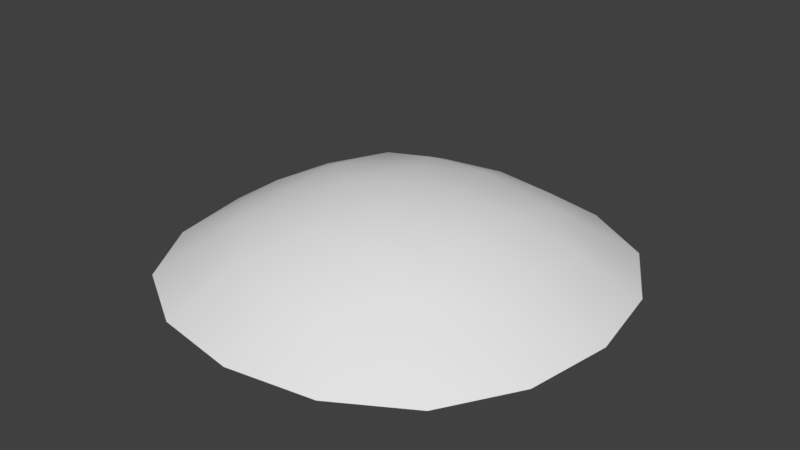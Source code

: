 # Source: bush01.blend  (saved by Blender 2.79.0; exported with 4.5.12 LTS)
import bpy
from mathutils import Matrix  # noqa: F401  (used for matrix-valued properties, if any)

bpy.ops.wm.read_factory_settings(use_empty=True)
scene = bpy.context.scene
scene.name = 'Scene'

# ---- collections
col_collection_1 = bpy.data.collections.new('Collection 1'); scene.collection.children.link(col_collection_1)

# ---- materials (node trees are filled in below, after node groups)
mat_bush01 = bpy.data.materials.new('Bush01')
mat_bush01.alpha_threshold = 0.0
mat_bush01.use_transparent_shadow = False
mat_bush01.roughness = 0.5

# ---- material node trees

# ---- world
world_world = bpy.data.worlds.new('World'); scene.world = world_world
world_world.color = (0.05088, 0.05088, 0.05088)
world_world.use_sun_shadow = False
world_world.sun_shadow_jitter_overblur = 0.0
world_world.cycles.sampling_method = 'MANUAL'

# ---- meshes
me_brush01 = bpy.data.meshes.new('brush01')
me_brush01.from_pydata([(-2.733, 0.4348, 0.7056), (-2.594, -0.5796, 0.6892), (-1.731, 0.7809, 1.163), (-2.601, 1.455, 0.6846), (-1.717, -0.2173, 1.127), (-0.2178, 2.951, 0.7056), (-1.232, 2.812, 0.6892), (0.1282, 1.949, 1.163), (0.8023, 2.819, 0.6846), (-0.8699, 1.935, 1.127), (2.298, 0.4357, 0.7056), (2.16, 1.45, 0.6892), (1.296, 0.08965, 1.163), (2.166, -0.5844, 0.6846), (1.282, 1.088, 1.127), (-0.217, -2.08, 0.7056), (0.7975, -1.942, 0.6892), (-0.563, -1.078, 1.163), (-1.237, -1.948, 0.6846), (0.4352, -1.064, 1.127), (-0.2174, 0.4353, 1.377), (-0.5177, 1.154, 1.331), (-0.9364, 0.135, 1.331), (0.08289, -0.2837, 1.331), (0.5016, 0.7355, 1.331), (-3.448, 1.82, 0.09605), (-3.679, 0.4353, 0.09605), (-3.448, -0.9494, 0.09605), (-1.802, -1.139, 0.9164), (1.167, 3.666, 0.09605), (-0.2174, 3.897, 0.09605), (-1.602, 3.666, 0.09605), (3.013, -0.9494, 0.09605), (3.244, 0.4353, 0.09605), (3.013, 1.82, 0.09605), (-1.602, -2.796, 0.09605), (-0.2174, -3.026, 0.09605), (1.167, -2.796, 0.09605), (-2.756, -2.103, 0.09605), (-2.756, 2.974, 0.09605), (-1.791, 2.02, 0.9164), (2.321, -2.103, 0.09605), (1.357, -1.15, 0.9164), (2.321, 2.974, 0.09605), (1.368, 2.009, 0.9164)], [], [(1, 28, 4), (0, 2, 3), (6, 40, 9), (5, 7, 8), (11, 44, 14), (10, 12, 13), (16, 42, 19), (15, 17, 18), (20, 24, 21), (20, 21, 22), (20, 22, 23), (20, 23, 24), (28, 1, 27, 38), (4, 2, 0, 1), (26, 0, 3, 25), (1, 0, 26, 27), (3, 2, 40), (25, 3, 40, 39), (6, 5, 30, 31), (40, 6, 31, 39), (9, 7, 5, 6), (30, 5, 8, 29), (8, 7, 44), (29, 8, 44, 43), (11, 10, 33, 34), (44, 11, 34, 43), (14, 12, 10, 11), (33, 10, 13, 32), (13, 12, 42), (32, 13, 42, 41), (16, 15, 36, 37), (42, 16, 37, 41), (19, 17, 15, 16), (36, 15, 18, 35), (18, 17, 28), (35, 18, 28, 38), (44, 7, 24, 14), (21, 24, 7), (24, 12, 14), (40, 2, 21, 9), (22, 21, 2), (21, 7, 9), (28, 17, 22, 4), (23, 22, 17), (22, 2, 4), (42, 12, 23, 19), (24, 23, 12), (23, 17, 19)])
me_brush01.polygons.foreach_set('use_smooth', [True] * 48)
_uv = me_brush01.uv_layers.new(name='UVMap')
_uv.uv.foreach_set('vector', [0.1194, 0.3362, 0.2429, 0.2429, 0.2434, 0.3757, 0.09515, 0.5, 0.2387, 0.5635, 0.1187, 0.6641, 0.3362, 0.8806, 0.2429, 0.7571, 0.3757, 0.7566, 0.5, 0.9048, 0.5635, 0.7613, 0.6641, 0.8813, 0.8806, 0.6638, 0.7571, 0.7571, 0.7566, 0.6243, 0.9048, 0.5, 0.7613, 0.4365, 0.8813, 0.3359, 0.6638, 0.1194, 0.7571, 0.2429, 0.6243, 0.2434, 0.5, 0.09515, 0.4365, 0.2387, 0.3359, 0.1187, 0.5, 0.5, 0.6218, 0.554, 0.446, 0.6218, 0.5, 0.5, 0.446, 0.6218, 0.3782, 0.446, 0.5, 0.5, 0.3782, 0.446, 0.554, 0.3782, 0.5, 0.5, 0.554, 0.3782, 0.6218, 0.554, 0.2429, 0.2429, 0.1194, 0.3362, 0.03333, 0.3, 0.07493, 0.09985, 0.2434, 0.3757, 0.2387, 0.5635, 0.09515, 0.5, 0.1194, 0.3362, 0.0, 0.5, 0.09515, 0.5, 0.1187, 0.6641, 0.03333, 0.7, 0.1194, 0.3362, 0.09515, 0.5, 0.0, 0.5, 0.03333, 0.3, 0.1187, 0.6641, 0.2387, 0.5635, 0.2429, 0.7571, 0.03333, 0.7, 0.1187, 0.6641, 0.2429, 0.7571, 0.1333, 0.8667, 0.3362, 0.8806, 0.5, 0.9048, 0.5, 1.0, 0.3, 0.9667, 0.2429, 0.7571, 0.3362, 0.8806, 0.3, 0.9667, 0.1333, 0.8667, 0.3757, 0.7566, 0.5635, 0.7613, 0.5, 0.9048, 0.3362, 0.8806, 0.5, 1.0, 0.5, 0.9048, 0.6641, 0.8813, 0.7, 0.9667, 0.6641, 0.8813, 0.5635, 0.7613, 0.7571, 0.7571, 0.7, 0.9667, 0.6641, 0.8813, 0.7571, 0.7571, 0.9073, 0.8552, 0.8806, 0.6638, 0.9048, 0.5, 1.0, 0.5, 0.9667, 0.7, 0.7571, 0.7571, 0.8806, 0.6638, 0.9667, 0.7, 0.9073, 0.8552, 0.7566, 0.6243, 0.7613, 0.4365, 0.9048, 0.5, 0.8806, 0.6638, 1.0, 0.5, 0.9048, 0.5, 0.8813, 0.3359, 0.9667, 0.3, 0.8813, 0.3359, 0.7613, 0.4365, 0.7571, 0.2429, 0.9667, 0.3, 0.8813, 0.3359, 0.7571, 0.2429, 0.8667, 0.1333, 0.6638, 0.1194, 0.5, 0.09515, 0.5, 0.0, 0.7, 0.03333, 0.7571, 0.2429, 0.6638, 0.1194, 0.7, 0.03333, 0.8667, 0.1333, 0.6243, 0.2434, 0.4365, 0.2387, 0.5, 0.09515, 0.6638, 0.1194, 0.5, 0.0, 0.5, 0.09515, 0.3359, 0.1187, 0.3, 0.03333, 0.3359, 0.1187, 0.4365, 0.2387, 0.2429, 0.2429, 0.3, 0.03333, 0.3359, 0.1187, 0.2429, 0.2429, 0.07493, 0.09985, 0.7571, 0.7571, 0.5635, 0.7613, 0.6218, 0.554, 0.7566, 0.6243, 0.446, 0.6218, 0.6218, 0.554, 0.5635, 0.7613, 0.6218, 0.554, 0.7613, 0.4365, 0.7566, 0.6243, 0.2429, 0.7571, 0.2387, 0.5635, 0.446, 0.6218, 0.3757, 0.7566, 0.3782, 0.446, 0.446, 0.6218, 0.2387, 0.5635, 0.446, 0.6218, 0.5635, 0.7613, 0.3757, 0.7566, 0.2429, 0.2429, 0.4365, 0.2387, 0.3782, 0.446, 0.2434, 0.3757, 0.554, 0.3782, 0.3782, 0.446, 0.4365, 0.2387, 0.3782, 0.446, 0.2387, 0.5635, 0.2434, 0.3757, 0.7571, 0.2429, 0.7613, 0.4365, 0.554, 0.3782, 0.6243, 0.2434, 0.6218, 0.554, 0.554, 0.3782, 0.7613, 0.4365, 0.554, 0.3782, 0.4365, 0.2387, 0.6243, 0.2434])
me_brush01.materials.append(mat_bush01)
me_brush01.use_remesh_preserve_volume = False
me_brush01.use_remesh_preserve_attributes = False
me_brush01.use_mirror_vertex_groups = False
me_brush01.update()

# ---- objects
ob_brush01 = bpy.data.objects.new('brush01', me_brush01)

# ---- transforms, parenting, visibility, modifiers, constraints
ob_brush01.location = (0.07261, -0.1454, -0.02228)
ob_brush01.scale = (0.334, 0.334, 0.334)
ob_brush01.lineart.crease_threshold = 0.0

# ---- collection membership
col_collection_1.objects.link(ob_brush01)

# ---- scene / render settings (as saved in the file)
scene.frame_start = 1; scene.frame_end = 250; scene.frame_set(1)
scene.render.engine = 'BLENDER_EEVEE_NEXT'
scene.render.resolution_percentage = 50
scene.render.dither_intensity = 0.0
scene.cycles.use_denoising = False
scene.cycles.samples = 128
scene.cycles.sampling_pattern = 'TABULATED_SOBOL'
scene.cycles.use_adaptive_sampling = False
scene.cycles.use_light_tree = False
scene.cycles.blur_glossy = 0.0
scene.cycles.sample_clamp_indirect = 0.0
scene.view_settings.view_transform = 'Standard'
bpy.context.view_layer.update()

# ---- added for rendering (the .blend has no active camera and no usable light): camera, sun
cam_auto = bpy.data.cameras.new('AutoCamera')
cam_auto.lens = 50.0
cam_auto.sensor_width = 36.0
cam_auto.clip_end = 1000.0
ob_auto_camera = bpy.data.objects.new('AutoCamera', cam_auto)
scene.collection.objects.link(ob_auto_camera)
ob_auto_camera.location = (3.05139, -3.66167, 2.66484)
ob_auto_camera.rotation_euler = (1.09748, -7.21219e-08, 0.694738)
scene.camera = ob_auto_camera
light_auto_sun = bpy.data.lights.new('AutoSun', 'SUN')
light_auto_sun.energy = 3.0
light_auto_sun.angle = 0.0523599
ob_auto_sun = bpy.data.objects.new('AutoSun', light_auto_sun)
scene.collection.objects.link(ob_auto_sun)
ob_auto_sun.rotation_euler = (0.872665, 0.174533, 0.523599)
bpy.context.view_layer.update()
